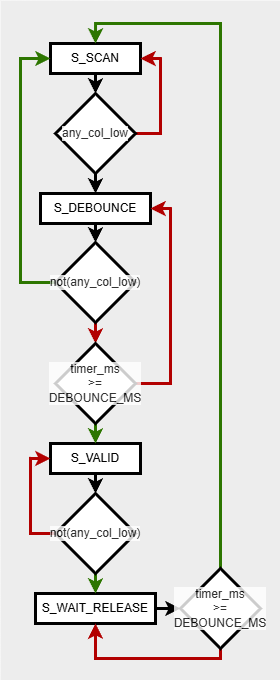

The diagram above was exported from draw.io. Its source (the exported page's mxGraphModel, read from the mxfile embedded in the PNG):
<mxGraphModel dx="780" dy="761" grid="0" gridSize="10" guides="1" tooltips="1" connect="1" arrows="1" fold="1" page="1" pageScale="1" pageWidth="300" pageHeight="700" math="0" shadow="0">
  <root>
    <mxCell id="0" />
    <mxCell id="1" parent="0" />
    <mxCell id="30" value="" style="whiteSpace=wrap;html=1;strokeColor=none;fillColor=#EDEDED;" vertex="1" parent="1">
      <mxGeometry x="10" y="10" width="280" height="680" as="geometry" />
    </mxCell>
    <mxCell id="9" value="" style="edgeStyle=none;html=1;strokeWidth=3;" edge="1" parent="1" source="2" target="6">
      <mxGeometry relative="1" as="geometry" />
    </mxCell>
    <mxCell id="2" value="S_SCAN" style="whiteSpace=wrap;html=1;strokeWidth=3;" vertex="1" parent="1">
      <mxGeometry x="60" y="53" width="90" height="30" as="geometry" />
    </mxCell>
    <mxCell id="13" value="" style="edgeStyle=none;html=1;strokeWidth=3;" edge="1" parent="1" source="3" target="12">
      <mxGeometry relative="1" as="geometry" />
    </mxCell>
    <mxCell id="3" value="S_DEBOUNCE" style="whiteSpace=wrap;html=1;strokeWidth=3;" vertex="1" parent="1">
      <mxGeometry x="50" y="203" width="110" height="30" as="geometry" />
    </mxCell>
    <mxCell id="21" value="" style="edgeStyle=none;html=1;strokeWidth=3;" edge="1" parent="1" source="4" target="20">
      <mxGeometry relative="1" as="geometry" />
    </mxCell>
    <mxCell id="4" value="S_VALID" style="whiteSpace=wrap;html=1;strokeWidth=3;" vertex="1" parent="1">
      <mxGeometry x="60" y="453" width="90" height="30" as="geometry" />
    </mxCell>
    <mxCell id="27" value="" style="edgeStyle=none;html=1;strokeWidth=3;" edge="1" parent="1" source="5" target="26">
      <mxGeometry relative="1" as="geometry" />
    </mxCell>
    <mxCell id="5" value="S_WAIT_RELEASE" style="whiteSpace=wrap;html=1;strokeWidth=3;" vertex="1" parent="1">
      <mxGeometry x="45" y="603" width="120" height="30" as="geometry" />
    </mxCell>
    <mxCell id="10" style="edgeStyle=orthogonalEdgeStyle;html=1;entryX=1;entryY=0.5;entryDx=0;entryDy=0;exitX=1;exitY=0.5;exitDx=0;exitDy=0;rounded=0;curved=0;fillColor=#e51400;strokeColor=#B20000;strokeWidth=3;" edge="1" parent="1" source="6" target="2">
      <mxGeometry relative="1" as="geometry">
        <Array as="points">
          <mxPoint x="170" y="143" />
          <mxPoint x="170" y="68" />
        </Array>
      </mxGeometry>
    </mxCell>
    <mxCell id="11" value="" style="edgeStyle=none;html=1;strokeWidth=3;" edge="1" parent="1" source="6" target="3">
      <mxGeometry relative="1" as="geometry" />
    </mxCell>
    <mxCell id="6" value="any_col_low" style="rhombus;whiteSpace=wrap;html=1;labelBackgroundColor=default;textOpacity=80;strokeWidth=3;" vertex="1" parent="1">
      <mxGeometry x="65" y="103" width="80" height="80" as="geometry" />
    </mxCell>
    <mxCell id="14" style="edgeStyle=orthogonalEdgeStyle;html=1;entryX=0;entryY=0.5;entryDx=0;entryDy=0;exitX=0;exitY=0.5;exitDx=0;exitDy=0;rounded=0;curved=0;fillColor=#60a917;strokeColor=#2D7600;strokeWidth=3;" edge="1" parent="1" source="12" target="2">
      <mxGeometry relative="1" as="geometry">
        <Array as="points">
          <mxPoint x="30" y="292" />
          <mxPoint x="30" y="68" />
        </Array>
      </mxGeometry>
    </mxCell>
    <mxCell id="17" value="" style="edgeStyle=none;html=1;fillColor=#e51400;strokeColor=#B20000;strokeWidth=3;" edge="1" parent="1" source="12" target="16">
      <mxGeometry relative="1" as="geometry" />
    </mxCell>
    <mxCell id="12" value="not(any_col_low)" style="rhombus;whiteSpace=wrap;html=1;labelBackgroundColor=default;textOpacity=80;strokeWidth=3;" vertex="1" parent="1">
      <mxGeometry x="65" y="252" width="80" height="80" as="geometry" />
    </mxCell>
    <mxCell id="18" style="edgeStyle=orthogonalEdgeStyle;html=1;entryX=1;entryY=0.5;entryDx=0;entryDy=0;exitX=1;exitY=0.5;exitDx=0;exitDy=0;fillColor=#e51400;strokeColor=#B20000;rounded=0;curved=0;strokeWidth=3;" edge="1" parent="1" source="16" target="3">
      <mxGeometry relative="1" as="geometry">
        <Array as="points">
          <mxPoint x="180" y="393" />
          <mxPoint x="180" y="218" />
        </Array>
      </mxGeometry>
    </mxCell>
    <mxCell id="19" value="" style="edgeStyle=none;html=1;fillColor=#60a917;strokeColor=#2D7600;strokeWidth=3;" edge="1" parent="1" source="16" target="4">
      <mxGeometry relative="1" as="geometry" />
    </mxCell>
    <mxCell id="16" value="timer_ms&lt;div&gt;&lt;font style=&quot;color: rgb(0, 0, 0);&quot;&gt;&amp;gt;= DEBOUNCE_MS&lt;/font&gt;&lt;/div&gt;" style="rhombus;whiteSpace=wrap;html=1;labelBackgroundColor=default;textOpacity=80;strokeWidth=3;" vertex="1" parent="1">
      <mxGeometry x="65" y="353" width="80" height="80" as="geometry" />
    </mxCell>
    <mxCell id="24" value="" style="edgeStyle=none;html=1;fillColor=#60a917;strokeColor=#2D7600;strokeWidth=3;" edge="1" parent="1" source="20" target="5">
      <mxGeometry relative="1" as="geometry" />
    </mxCell>
    <mxCell id="25" style="edgeStyle=orthogonalEdgeStyle;html=1;entryX=0;entryY=0.5;entryDx=0;entryDy=0;exitX=0;exitY=0.5;exitDx=0;exitDy=0;rounded=0;curved=0;fillColor=#e51400;strokeColor=#B20000;strokeWidth=3;" edge="1" parent="1" source="20" target="4">
      <mxGeometry relative="1" as="geometry">
        <Array as="points">
          <mxPoint x="40" y="543" />
          <mxPoint x="40" y="468" />
        </Array>
      </mxGeometry>
    </mxCell>
    <mxCell id="20" value="not(any_col_low)" style="rhombus;whiteSpace=wrap;html=1;labelBackgroundColor=default;textOpacity=80;strokeWidth=3;" vertex="1" parent="1">
      <mxGeometry x="65" y="503" width="80" height="80" as="geometry" />
    </mxCell>
    <mxCell id="28" style="edgeStyle=orthogonalEdgeStyle;html=1;entryX=0.5;entryY=1;entryDx=0;entryDy=0;exitX=0.5;exitY=1;exitDx=0;exitDy=0;rounded=0;curved=0;fillColor=#e51400;strokeColor=#B20000;strokeWidth=3;" edge="1" parent="1" source="26" target="5">
      <mxGeometry relative="1" as="geometry" />
    </mxCell>
    <mxCell id="29" style="edgeStyle=orthogonalEdgeStyle;html=1;entryX=0.5;entryY=0;entryDx=0;entryDy=0;exitX=0.5;exitY=0;exitDx=0;exitDy=0;rounded=0;curved=0;fillColor=#60a917;strokeColor=#2D7600;strokeWidth=3;" edge="1" parent="1" source="26" target="2">
      <mxGeometry relative="1" as="geometry">
        <Array as="points">
          <mxPoint x="230" y="33" />
          <mxPoint x="105" y="33" />
        </Array>
      </mxGeometry>
    </mxCell>
    <mxCell id="26" value="timer_ms&lt;div&gt;&lt;font style=&quot;color: rgb(0, 0, 0);&quot;&gt;&amp;gt;= DEBOUNCE_MS&lt;/font&gt;&lt;/div&gt;" style="rhombus;whiteSpace=wrap;html=1;labelBackgroundColor=default;textOpacity=80;strokeWidth=3;" vertex="1" parent="1">
      <mxGeometry x="190" y="578" width="80" height="80" as="geometry" />
    </mxCell>
  </root>
</mxGraphModel>